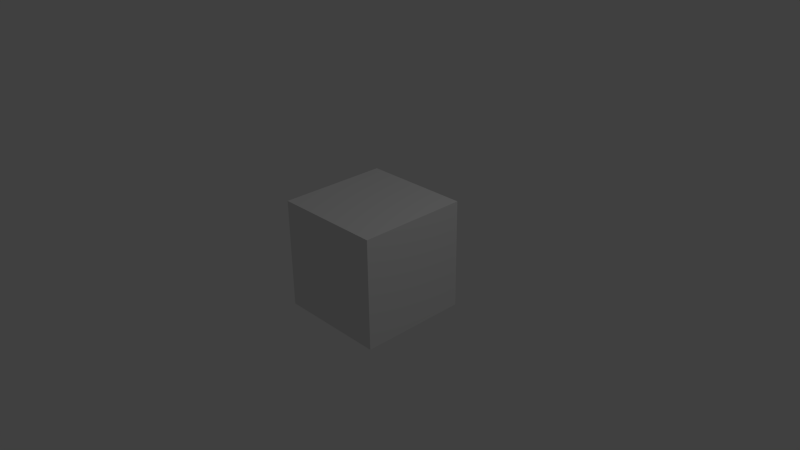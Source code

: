 # Source: frog.blend  (saved by Blender 2.75.0; exported with 4.5.12 LTS)
import bpy
from mathutils import Matrix  # noqa: F401  (used for matrix-valued properties, if any)

bpy.ops.wm.read_factory_settings(use_empty=True)
scene = bpy.context.scene
scene.name = 'Scene'

# ---- collections
col_collection_1 = bpy.data.collections.new('Collection 1'); scene.collection.children.link(col_collection_1)

# ---- materials (node trees are filled in below, after node groups)
mat_material = bpy.data.materials.new('Material')
mat_material.alpha_threshold = 0.0
mat_material.use_transparent_shadow = False
mat_material.roughness = 0.5
mat_material.line_color = (0.0, 0.0, 0.0, 1.0)

# ---- material node trees

# ---- world
world_world = bpy.data.worlds.new('World'); scene.world = world_world
world_world.color = (0.05088, 0.05088, 0.05088)
world_world.use_sun_shadow = False
world_world.sun_shadow_jitter_overblur = 0.0
world_world.cycles.sampling_method = 'MANUAL'
world_world.cycles.sample_map_resolution = 256

# ---- cameras
cam_camera = bpy.data.cameras.new('Camera')
cam_camera.clip_end = 100.0
cam_camera.lens = 35.0
cam_camera.sensor_width = 32.0
cam_camera.sensor_height = 18.0
cam_camera.ortho_scale = 7.314
cam_camera.dof.focus_distance = 0.0
cam_camera.dof.aperture_fstop = 128.0

# ---- lights
light_lamp = bpy.data.lights.new('Lamp', 'POINT')
light_lamp.transmission_factor = 0.0
light_lamp.cutoff_distance = 30.0
light_lamp.energy = 100.0
light_lamp.shadow_buffer_clip_start = 1.001
light_lamp.shadow_soft_size = 0.1
light_lamp.shadow_maximum_resolution = 0.006
light_lamp.use_absolute_resolution = True
light_lamp.cycles.use_multiple_importance_sampling = False

# ---- meshes
me_cube = bpy.data.meshes.new('Cube')
me_cube.from_pydata([(0.75, 0.75, -0.75), (0.75, -0.75, -0.75), (-0.75, -0.75, -0.75), (-0.75, 0.75, -0.75), (0.75, 0.75, 0.75), (0.75, -0.75, 0.75), (-0.75, -0.75, 0.75), (-0.75, 0.75, 0.75)], [], [(0, 1, 2, 3), (4, 7, 6, 5), (0, 4, 5, 1), (1, 5, 6, 2), (2, 6, 7, 3), (4, 0, 3, 7)])
_uv = me_cube.uv_layers.new(name='UVMap')
_uv.uv.foreach_set('vector', [0.955, 0.6847, 0.6355, 0.6847, 0.6355, 0.3651, 0.955, 0.3651, 0.6349, 0.6837, 0.3154, 0.6837, 0.3154, 0.3641, 0.6349, 0.3641, 0.9563, 0.6838, 0.9563, 1.003, 0.6367, 1.003, 0.6367, 0.6838, 0.3168, 0.3652, 0.3168, 0.6848, -0.002712, 0.6848, -0.002712, 0.3652, 0.3166, 0.6832, 0.3166, 1.003, -0.002955, 1.003, -0.002969, 0.6832, 0.3174, 1.002, 0.3174, 0.6825, 0.637, 0.6825, 0.637, 1.002])
me_cube.materials.append(mat_material)
me_cube.use_remesh_preserve_volume = False
me_cube.use_remesh_preserve_attributes = False
me_cube.use_mirror_vertex_groups = False
me_cube.update()

# ---- objects
ob_cube = bpy.data.objects.new('Cube', me_cube)
ob_lamp = bpy.data.objects.new('Lamp', light_lamp)
ob_camera = bpy.data.objects.new('Camera', cam_camera)

# ---- transforms, parenting, visibility, modifiers, constraints
ob_cube.location = (0.0, 0.0, 0.0)
ob_cube.lock_rotations_4d = False
ob_cube.empty_display_type = 'ARROWS'
ob_cube.lineart.crease_threshold = 0.0
ob_lamp.location = (4.076, 1.005, 5.904)
ob_lamp.rotation_euler = (0.6503, 0.05522, 1.866)
ob_lamp.lock_rotations_4d = False
ob_lamp.empty_display_type = 'ARROWS'
ob_lamp.color = (0.0, 0.0, 0.0, 0.0)
ob_lamp.lineart.crease_threshold = 0.0
ob_camera.location = (7.481, -6.508, 5.344)
ob_camera.rotation_euler = (1.109, 0.01082, 0.8149)
ob_camera.lock_rotations_4d = False
ob_camera.empty_display_type = 'ARROWS'
ob_camera.color = (0.0, 0.0, 0.0, 0.0)
ob_camera.display_type = 'WIRE'
ob_camera.lineart.crease_threshold = 0.0

# ---- collection membership
col_collection_1.objects.link(ob_cube)
col_collection_1.objects.link(ob_lamp)
col_collection_1.objects.link(ob_camera)

# ---- scene / render settings (as saved in the file)
scene.camera = ob_camera
scene.frame_start = 1; scene.frame_end = 250; scene.frame_set(1)
scene.render.engine = 'BLENDER_EEVEE_NEXT'
scene.render.resolution_percentage = 50
scene.render.dither_intensity = 0.0
scene.cycles.use_denoising = False
scene.cycles.samples = 10
scene.cycles.sampling_pattern = 'TABULATED_SOBOL'
scene.cycles.light_sampling_threshold = 0.0
scene.cycles.use_adaptive_sampling = False
scene.cycles.use_light_tree = False
scene.cycles.blur_glossy = 0.0
scene.cycles.pixel_filter_type = 'GAUSSIAN'
scene.cycles.sample_clamp_indirect = 0.0
scene.view_settings.view_transform = 'Standard'
bpy.context.view_layer.update()
